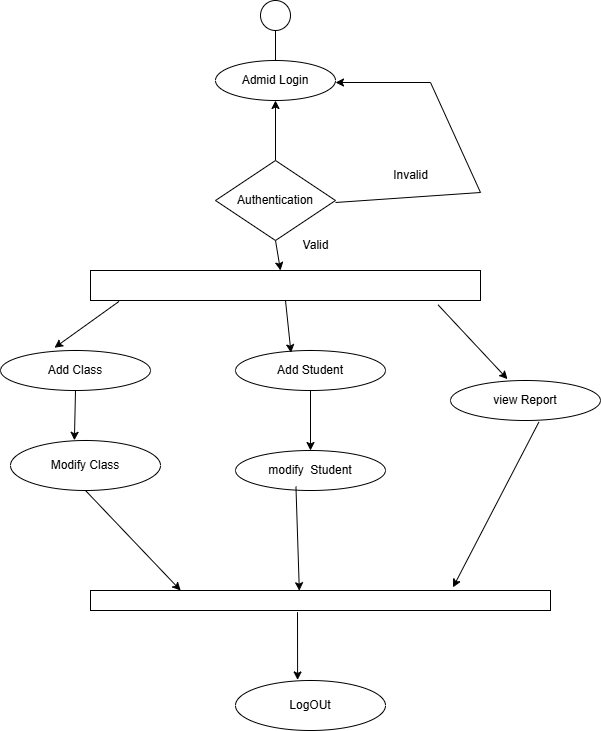

The diagram above was exported from draw.io. Its source (the exported page's mxGraphModel, read from the mxfile embedded in the PNG):
<mxGraphModel dx="1347" dy="687" grid="1" gridSize="10" guides="1" tooltips="1" connect="1" arrows="1" fold="1" page="1" pageScale="1" pageWidth="850" pageHeight="1100" math="0" shadow="0">
  <root>
    <mxCell id="0" />
    <mxCell id="1" parent="0" />
    <mxCell id="aemqd0p4FZavPJq2NufR-1" value="" style="ellipse;whiteSpace=wrap;html=1;aspect=fixed;" vertex="1" parent="1">
      <mxGeometry x="330" y="20" width="30" height="30" as="geometry" />
    </mxCell>
    <mxCell id="aemqd0p4FZavPJq2NufR-2" value="Admid Login" style="ellipse;whiteSpace=wrap;html=1;" vertex="1" parent="1">
      <mxGeometry x="285" y="80" width="120" height="40" as="geometry" />
    </mxCell>
    <mxCell id="aemqd0p4FZavPJq2NufR-23" value="" style="edgeStyle=orthogonalEdgeStyle;rounded=0;orthogonalLoop=1;jettySize=auto;html=1;" edge="1" parent="1" source="aemqd0p4FZavPJq2NufR-3" target="aemqd0p4FZavPJq2NufR-2">
      <mxGeometry relative="1" as="geometry" />
    </mxCell>
    <mxCell id="aemqd0p4FZavPJq2NufR-3" value="Authentication" style="rhombus;whiteSpace=wrap;html=1;" vertex="1" parent="1">
      <mxGeometry x="285" y="180" width="120" height="80" as="geometry" />
    </mxCell>
    <mxCell id="aemqd0p4FZavPJq2NufR-11" value="" style="endArrow=classic;html=1;rounded=0;entryX=1;entryY=0.5;entryDx=0;entryDy=0;" edge="1" parent="1">
      <mxGeometry width="50" height="50" relative="1" as="geometry">
        <mxPoint x="405" y="222" as="sourcePoint" />
        <mxPoint x="405.0000000000034" y="102" as="targetPoint" />
        <Array as="points">
          <mxPoint x="550" y="212" />
          <mxPoint x="500" y="102" />
        </Array>
      </mxGeometry>
    </mxCell>
    <mxCell id="aemqd0p4FZavPJq2NufR-15" value="" style="rounded=0;whiteSpace=wrap;html=1;" vertex="1" parent="1">
      <mxGeometry x="160" y="290" width="390" height="30" as="geometry" />
    </mxCell>
    <mxCell id="aemqd0p4FZavPJq2NufR-16" value="Add Class" style="ellipse;whiteSpace=wrap;html=1;" vertex="1" parent="1">
      <mxGeometry x="70" y="370" width="150" height="40" as="geometry" />
    </mxCell>
    <mxCell id="aemqd0p4FZavPJq2NufR-17" value="Add Student" style="ellipse;whiteSpace=wrap;html=1;" vertex="1" parent="1">
      <mxGeometry x="305" y="370" width="150" height="40" as="geometry" />
    </mxCell>
    <mxCell id="aemqd0p4FZavPJq2NufR-18" value="view Report" style="ellipse;whiteSpace=wrap;html=1;" vertex="1" parent="1">
      <mxGeometry x="520" y="400" width="150" height="40" as="geometry" />
    </mxCell>
    <mxCell id="aemqd0p4FZavPJq2NufR-19" value="Modify Class" style="ellipse;whiteSpace=wrap;html=1;" vertex="1" parent="1">
      <mxGeometry x="80" y="460" width="150" height="50" as="geometry" />
    </mxCell>
    <mxCell id="aemqd0p4FZavPJq2NufR-22" value="" style="rounded=0;whiteSpace=wrap;html=1;" vertex="1" parent="1">
      <mxGeometry x="160" y="610" width="460" height="20" as="geometry" />
    </mxCell>
    <mxCell id="aemqd0p4FZavPJq2NufR-25" value="" style="endArrow=none;html=1;rounded=0;entryX=0.5;entryY=1;entryDx=0;entryDy=0;" edge="1" parent="1" target="aemqd0p4FZavPJq2NufR-1">
      <mxGeometry width="50" height="50" relative="1" as="geometry">
        <mxPoint x="345" y="80" as="sourcePoint" />
        <mxPoint x="410" y="260" as="targetPoint" />
      </mxGeometry>
    </mxCell>
    <mxCell id="aemqd0p4FZavPJq2NufR-26" value="" style="endArrow=classic;html=1;rounded=0;exitX=0.5;exitY=1;exitDx=0;exitDy=0;" edge="1" parent="1" source="aemqd0p4FZavPJq2NufR-3">
      <mxGeometry width="50" height="50" relative="1" as="geometry">
        <mxPoint x="350" y="270" as="sourcePoint" />
        <mxPoint x="350" y="290" as="targetPoint" />
      </mxGeometry>
    </mxCell>
    <mxCell id="aemqd0p4FZavPJq2NufR-28" value="" style="edgeStyle=orthogonalEdgeStyle;rounded=0;orthogonalLoop=1;jettySize=auto;html=1;" edge="1" parent="1" target="aemqd0p4FZavPJq2NufR-21">
      <mxGeometry relative="1" as="geometry">
        <mxPoint x="390" y="500" as="targetPoint" />
        <mxPoint x="380" y="490" as="sourcePoint" />
      </mxGeometry>
    </mxCell>
    <mxCell id="aemqd0p4FZavPJq2NufR-21" value="modify&amp;nbsp; Student" style="ellipse;whiteSpace=wrap;html=1;" vertex="1" parent="1">
      <mxGeometry x="305" y="470" width="150" height="40" as="geometry" />
    </mxCell>
    <mxCell id="aemqd0p4FZavPJq2NufR-30" value="" style="endArrow=classic;html=1;rounded=0;exitX=0.073;exitY=1.032;exitDx=0;exitDy=0;exitPerimeter=0;entryX=0.36;entryY=-0.069;entryDx=0;entryDy=0;entryPerimeter=0;" edge="1" parent="1" source="aemqd0p4FZavPJq2NufR-15" target="aemqd0p4FZavPJq2NufR-16">
      <mxGeometry width="50" height="50" relative="1" as="geometry">
        <mxPoint x="60" y="320" as="sourcePoint" />
        <mxPoint x="110" y="270" as="targetPoint" />
      </mxGeometry>
    </mxCell>
    <mxCell id="aemqd0p4FZavPJq2NufR-31" value="" style="endArrow=classic;html=1;rounded=0;exitX=0.5;exitY=1;exitDx=0;exitDy=0;entryX=0.37;entryY=0.055;entryDx=0;entryDy=0;entryPerimeter=0;" edge="1" parent="1" source="aemqd0p4FZavPJq2NufR-15" target="aemqd0p4FZavPJq2NufR-17">
      <mxGeometry width="50" height="50" relative="1" as="geometry">
        <mxPoint x="170" y="260" as="sourcePoint" />
        <mxPoint x="220" y="210" as="targetPoint" />
      </mxGeometry>
    </mxCell>
    <mxCell id="aemqd0p4FZavPJq2NufR-32" value="" style="endArrow=classic;html=1;rounded=0;exitX=0.891;exitY=1.142;exitDx=0;exitDy=0;exitPerimeter=0;entryX=0.38;entryY=-0.034;entryDx=0;entryDy=0;entryPerimeter=0;" edge="1" parent="1" source="aemqd0p4FZavPJq2NufR-15" target="aemqd0p4FZavPJq2NufR-18">
      <mxGeometry width="50" height="50" relative="1" as="geometry">
        <mxPoint x="360" y="310" as="sourcePoint" />
        <mxPoint x="410" y="260" as="targetPoint" />
      </mxGeometry>
    </mxCell>
    <mxCell id="aemqd0p4FZavPJq2NufR-33" value="" style="endArrow=classic;html=1;rounded=0;exitX=0.5;exitY=1;exitDx=0;exitDy=0;entryX=0.426;entryY=-0.004;entryDx=0;entryDy=0;entryPerimeter=0;" edge="1" parent="1" source="aemqd0p4FZavPJq2NufR-16" target="aemqd0p4FZavPJq2NufR-19">
      <mxGeometry width="50" height="50" relative="1" as="geometry">
        <mxPoint x="360" y="310" as="sourcePoint" />
        <mxPoint x="410" y="260" as="targetPoint" />
      </mxGeometry>
    </mxCell>
    <mxCell id="aemqd0p4FZavPJq2NufR-34" value="" style="endArrow=classic;html=1;rounded=0;exitX=0.5;exitY=1;exitDx=0;exitDy=0;entryX=0.5;entryY=0;entryDx=0;entryDy=0;" edge="1" parent="1" source="aemqd0p4FZavPJq2NufR-17" target="aemqd0p4FZavPJq2NufR-21">
      <mxGeometry width="50" height="50" relative="1" as="geometry">
        <mxPoint x="290" y="470" as="sourcePoint" />
        <mxPoint x="340" y="420" as="targetPoint" />
      </mxGeometry>
    </mxCell>
    <mxCell id="aemqd0p4FZavPJq2NufR-36" value="" style="endArrow=classic;html=1;rounded=0;exitX=0.5;exitY=1;exitDx=0;exitDy=0;entryX=0.196;entryY=0;entryDx=0;entryDy=0;entryPerimeter=0;" edge="1" parent="1" source="aemqd0p4FZavPJq2NufR-19" target="aemqd0p4FZavPJq2NufR-22">
      <mxGeometry width="50" height="50" relative="1" as="geometry">
        <mxPoint x="360" y="480" as="sourcePoint" />
        <mxPoint x="410" y="430" as="targetPoint" />
      </mxGeometry>
    </mxCell>
    <mxCell id="aemqd0p4FZavPJq2NufR-37" value="" style="endArrow=classic;html=1;rounded=0;exitX=0.403;exitY=0.902;exitDx=0;exitDy=0;exitPerimeter=0;entryX=0.454;entryY=0.011;entryDx=0;entryDy=0;entryPerimeter=0;" edge="1" parent="1" source="aemqd0p4FZavPJq2NufR-21" target="aemqd0p4FZavPJq2NufR-22">
      <mxGeometry width="50" height="50" relative="1" as="geometry">
        <mxPoint x="330" y="580" as="sourcePoint" />
        <mxPoint x="380" y="530" as="targetPoint" />
      </mxGeometry>
    </mxCell>
    <mxCell id="aemqd0p4FZavPJq2NufR-38" value="" style="endArrow=classic;html=1;rounded=0;exitX=0.589;exitY=1.04;exitDx=0;exitDy=0;exitPerimeter=0;entryX=0.788;entryY=-0.155;entryDx=0;entryDy=0;entryPerimeter=0;" edge="1" parent="1" source="aemqd0p4FZavPJq2NufR-18" target="aemqd0p4FZavPJq2NufR-22">
      <mxGeometry width="50" height="50" relative="1" as="geometry">
        <mxPoint x="510" y="570" as="sourcePoint" />
        <mxPoint x="560" y="520" as="targetPoint" />
      </mxGeometry>
    </mxCell>
    <mxCell id="aemqd0p4FZavPJq2NufR-39" value="LogOUt" style="ellipse;whiteSpace=wrap;html=1;" vertex="1" parent="1">
      <mxGeometry x="305" y="700" width="150" height="50" as="geometry" />
    </mxCell>
    <mxCell id="aemqd0p4FZavPJq2NufR-40" value="" style="endArrow=classic;html=1;rounded=0;exitX=0.45;exitY=1.085;exitDx=0;exitDy=0;exitPerimeter=0;entryX=0.414;entryY=-0.011;entryDx=0;entryDy=0;entryPerimeter=0;" edge="1" parent="1" source="aemqd0p4FZavPJq2NufR-22" target="aemqd0p4FZavPJq2NufR-39">
      <mxGeometry width="50" height="50" relative="1" as="geometry">
        <mxPoint x="140" y="740" as="sourcePoint" />
        <mxPoint x="190" y="690" as="targetPoint" />
      </mxGeometry>
    </mxCell>
    <mxCell id="aemqd0p4FZavPJq2NufR-41" value="Invalid" style="text;html=1;align=center;verticalAlign=middle;resizable=0;points=[];autosize=1;strokeColor=none;fillColor=none;" vertex="1" parent="1">
      <mxGeometry x="450" y="180" width="60" height="30" as="geometry" />
    </mxCell>
    <mxCell id="aemqd0p4FZavPJq2NufR-43" value="Valid" style="text;html=1;align=center;verticalAlign=middle;resizable=0;points=[];autosize=1;strokeColor=none;fillColor=none;" vertex="1" parent="1">
      <mxGeometry x="360" y="250" width="50" height="30" as="geometry" />
    </mxCell>
  </root>
</mxGraphModel>